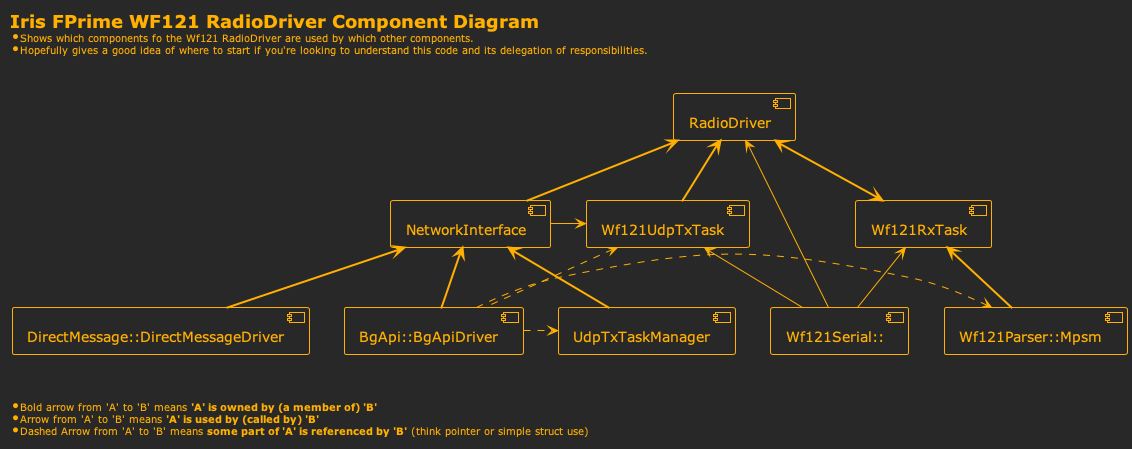

The diagram above was rendered by PlantUML. Its source (embedded in the PNG):
@startuml Iris FPrime WF121 RadioDriver Component Diagram

!theme crt-amber

skinparam DefaultTextAlignment left

left header
= <b>Iris FPrime WF121 RadioDriver Component Diagram</b>
* Shows which components fo the Wf121 RadioDriver are used by which other components.
* Hopefully gives a good idea of where to start if you're looking to understand this code and its delegation of responsibilities.


endheader

component RadioDriver
component "Wf121Serial::" as SerialInterface
component "Wf121UdpTxTask" as UdpTxTask
component "UdpTxTaskManager" as UdpTxTaskManager
component "Wf121RxTask" as RxTask
component "Wf121Parser::Mpsm" as Mpsm
component NetworkInterface
component "DirectMessage::DirectMessageDriver" as DirectMessageDriver
component "BgApi::BgApiDriver" as BgApiDriver

UdpTxTask =up=> RadioDriver
RxTask <=up=> RadioDriver
Mpsm =up=> RxTask
SerialInterface -up-> RadioDriver

NetworkInterface -right-> UdpTxTask

SerialInterface -up-> RxTask
SerialInterface -up-> UdpTxTask

NetworkInterface =up=> RadioDriver
DirectMessageDriver =up=> NetworkInterface
BgApiDriver =up=> NetworkInterface

UdpTxTaskManager =up=> NetworkInterface

BgApiDriver .right.> UdpTxTaskManager
BgApiDriver .right.> Mpsm
BgApiDriver .up.> UdpTxTask

left footer "\n\n\n* Bold arrow from 'A' to 'B' means **'A' is owned by (a member of) 'B'**\n* Arrow from 'A' to 'B' means **'A' is used by (called by) 'B'** \n* Dashed Arrow from 'A' to 'B' means **some part of 'A' is referenced by 'B'** (think pointer or simple struct use)"
@enduml